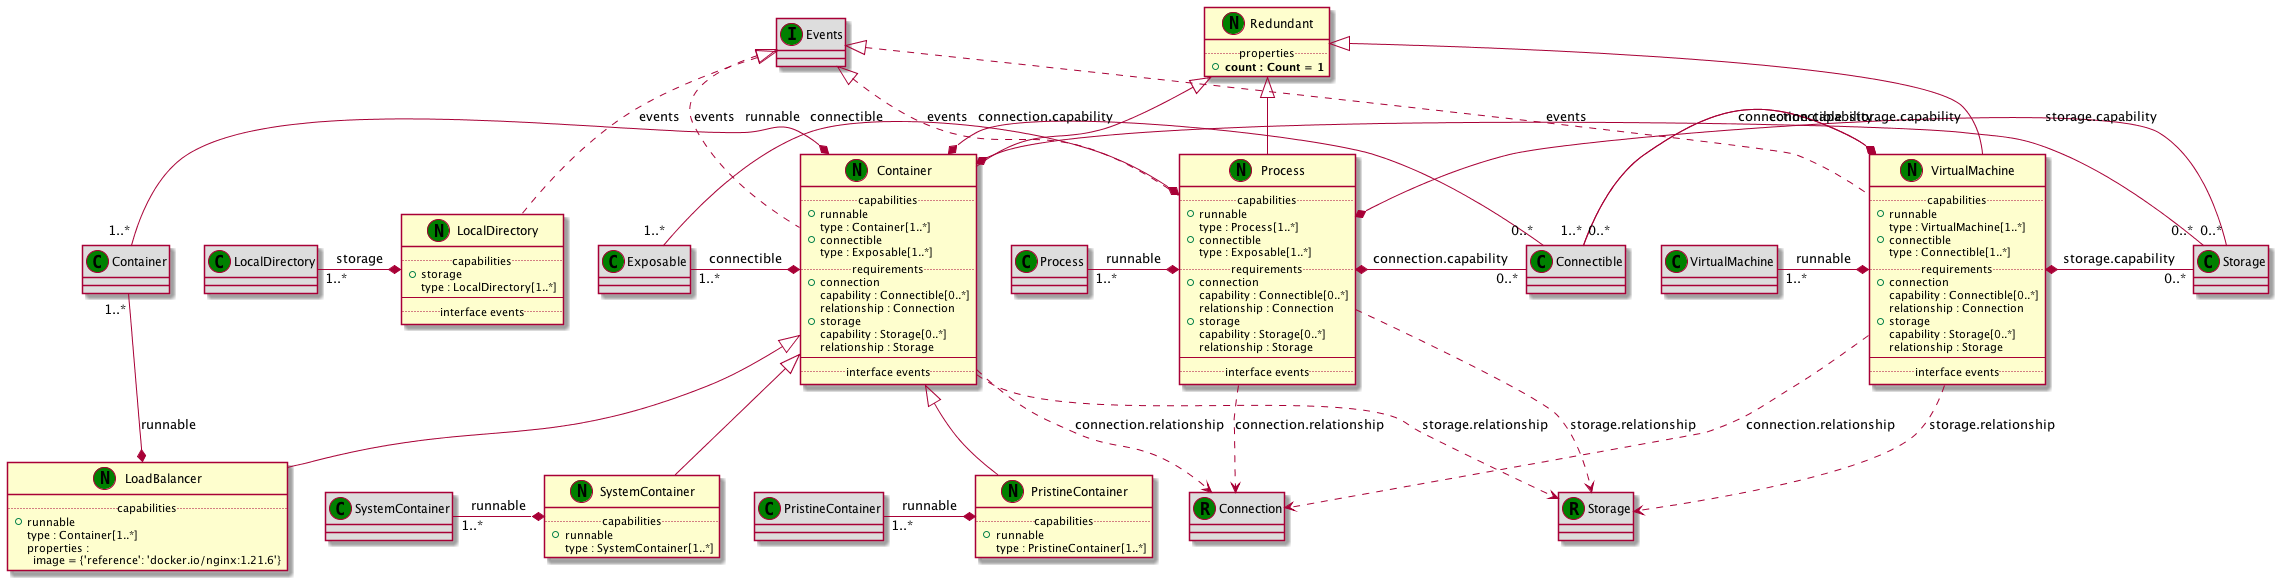

The diagram above was rendered by PlantUML. Its source (embedded in the PNG):
@startuml
set namespaceSeparator none
class "Redundant" as Redundant_NT << (N,green) >> {
.. properties ..
+<b>count : Count = 1
}
class "Process" as Process_NT << (N,green) >> {
.. capabilities ..
+runnable
 type : Process[1..*]
+connectible
 type : Exposable[1..*]
.. requirements ..
+connection
 capability : Connectible[0..*]
 relationship : Connection
+storage
 capability : Storage[0..*]
 relationship : Storage
--
.. interface events ..
}
Redundant_NT <|-- Process_NT
class "Process" as Process_CT << (C,green) >> #DDDDDD
Process_CT "1..*" -* Process_NT : runnable
class "Exposable" as Exposable_CT << (C,green) >> #DDDDDD
Exposable_CT "1..*" -* Process_NT : connectible
class "Connectible" as Connectible_CT << (C,green) >> #DDDDDD
Process_NT *- "0..*" Connectible_CT : connection.capability
class "Connection" as Connection_RT << (R,green) >> #DDDDDD
Process_NT ..> Connection_RT : connection.relationship
class "Storage" as Storage_CT << (C,green) >> #DDDDDD
Process_NT *- "0..*" Storage_CT : storage.capability
class "Storage" as Storage_RT << (R,green) >> #DDDDDD
Process_NT ..> Storage_RT : storage.relationship
class "Events" as Events_IT << (I,green) >> #DDDDDD
Events_IT <|.. Process_NT : events
class "Container" as Container_NT << (N,green) >> {
.. capabilities ..
+runnable
 type : Container[1..*]
+connectible
 type : Exposable[1..*]
.. requirements ..
+connection
 capability : Connectible[0..*]
 relationship : Connection
+storage
 capability : Storage[0..*]
 relationship : Storage
--
.. interface events ..
}
Redundant_NT <|-- Container_NT
class "Container" as Container_CT << (C,green) >> #DDDDDD
Container_CT "1..*" -* Container_NT : runnable
class "Exposable" as Exposable_CT << (C,green) >> #DDDDDD
Exposable_CT "1..*" -* Container_NT : connectible
class "Connectible" as Connectible_CT << (C,green) >> #DDDDDD
Container_NT *- "0..*" Connectible_CT : connection.capability
class "Connection" as Connection_RT << (R,green) >> #DDDDDD
Container_NT ..> Connection_RT : connection.relationship
class "Storage" as Storage_CT << (C,green) >> #DDDDDD
Container_NT *- "0..*" Storage_CT : storage.capability
class "Storage" as Storage_RT << (R,green) >> #DDDDDD
Container_NT ..> Storage_RT : storage.relationship
class "Events" as Events_IT << (I,green) >> #DDDDDD
Events_IT <|.. Container_NT : events
class "PristineContainer" as PristineContainer_NT << (N,green) >> {
.. capabilities ..
+runnable
 type : PristineContainer[1..*]
}
Container_NT <|-- PristineContainer_NT
class "PristineContainer" as PristineContainer_CT << (C,green) >> #DDDDDD
PristineContainer_CT "1..*" -* PristineContainer_NT : runnable
class "SystemContainer" as SystemContainer_NT << (N,green) >> {
.. capabilities ..
+runnable
 type : SystemContainer[1..*]
}
Container_NT <|-- SystemContainer_NT
class "SystemContainer" as SystemContainer_CT << (C,green) >> #DDDDDD
SystemContainer_CT "1..*" -* SystemContainer_NT : runnable
class "LoadBalancer" as LoadBalancer_NT << (N,green) >> {
.. capabilities ..
+runnable
 type : Container[1..*]
 properties :
<color:business>  </color>image = {'reference': 'docker.io/nginx:1.21.6'}
}
Container_NT <|-- LoadBalancer_NT
class "Container" as Container_CT << (C,green) >> #DDDDDD
Container_CT "1..*" -* LoadBalancer_NT : runnable
class "VirtualMachine" as VirtualMachine_NT << (N,green) >> {
.. capabilities ..
+runnable
 type : VirtualMachine[1..*]
+connectible
 type : Connectible[1..*]
.. requirements ..
+connection
 capability : Connectible[0..*]
 relationship : Connection
+storage
 capability : Storage[0..*]
 relationship : Storage
--
.. interface events ..
}
Redundant_NT <|-- VirtualMachine_NT
class "VirtualMachine" as VirtualMachine_CT << (C,green) >> #DDDDDD
VirtualMachine_CT "1..*" -* VirtualMachine_NT : runnable
class "Connectible" as Connectible_CT << (C,green) >> #DDDDDD
Connectible_CT "1..*" -* VirtualMachine_NT : connectible
class "Connectible" as Connectible_CT << (C,green) >> #DDDDDD
VirtualMachine_NT *- "0..*" Connectible_CT : connection.capability
class "Connection" as Connection_RT << (R,green) >> #DDDDDD
VirtualMachine_NT ..> Connection_RT : connection.relationship
class "Storage" as Storage_CT << (C,green) >> #DDDDDD
VirtualMachine_NT *- "0..*" Storage_CT : storage.capability
class "Storage" as Storage_RT << (R,green) >> #DDDDDD
VirtualMachine_NT ..> Storage_RT : storage.relationship
class "Events" as Events_IT << (I,green) >> #DDDDDD
Events_IT <|.. VirtualMachine_NT : events
class "LocalDirectory" as LocalDirectory_NT << (N,green) >> {
.. capabilities ..
+storage
 type : LocalDirectory[1..*]
--
.. interface events ..
}
class "LocalDirectory" as LocalDirectory_CT << (C,green) >> #DDDDDD
LocalDirectory_CT "1..*" -* LocalDirectory_NT : storage
class "Events" as Events_IT << (I,green) >> #DDDDDD
Events_IT <|.. LocalDirectory_NT : events
@enduml